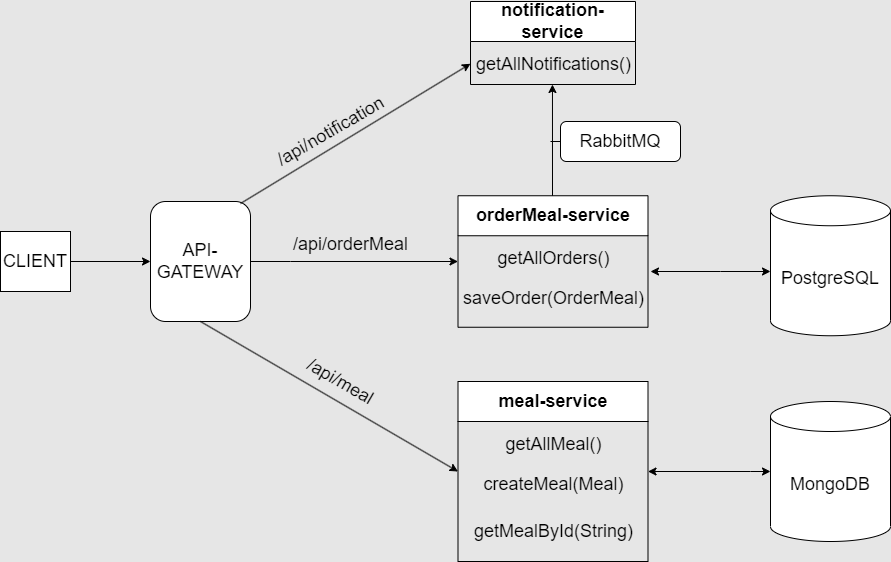

The diagram above was exported from draw.io. Its source (the exported page's mxGraphModel, read from the mxfile embedded in the PNG):
<mxGraphModel dx="1434" dy="788" grid="1" gridSize="10" guides="1" tooltips="1" connect="1" arrows="1" fold="1" page="1" pageScale="1" pageWidth="1100" pageHeight="850" background="#E6E6E6" math="0" shadow="0">
  <root>
    <mxCell id="0" />
    <mxCell id="1" parent="0" />
    <mxCell id="IZ3twTO1v8M1AVA-Sira-1" value="&lt;font style=&quot;font-size: 18px;&quot;&gt;API-GATEWAY&lt;/font&gt;" style="rounded=1;whiteSpace=wrap;html=1;" vertex="1" parent="1">
      <mxGeometry x="200" y="270" width="100" height="120" as="geometry" />
    </mxCell>
    <mxCell id="IZ3twTO1v8M1AVA-Sira-2" value="&lt;font style=&quot;font-size: 18px;&quot;&gt;CLIENT&lt;/font&gt;" style="rounded=0;whiteSpace=wrap;html=1;" vertex="1" parent="1">
      <mxGeometry x="50" y="300" width="70" height="60" as="geometry" />
    </mxCell>
    <mxCell id="IZ3twTO1v8M1AVA-Sira-4" value="" style="endArrow=classic;html=1;rounded=0;entryX=0;entryY=0.5;entryDx=0;entryDy=0;exitX=1;exitY=0.5;exitDx=0;exitDy=0;" edge="1" parent="1" source="IZ3twTO1v8M1AVA-Sira-2" target="IZ3twTO1v8M1AVA-Sira-1">
      <mxGeometry width="50" height="50" relative="1" as="geometry">
        <mxPoint x="130" y="330" as="sourcePoint" />
        <mxPoint x="190" y="330" as="targetPoint" />
      </mxGeometry>
    </mxCell>
    <mxCell id="IZ3twTO1v8M1AVA-Sira-6" value="&lt;font style=&quot;font-size: 18px;&quot;&gt;notification-service&lt;/font&gt;" style="swimlane;whiteSpace=wrap;html=1;startSize=40;" vertex="1" parent="1">
      <mxGeometry x="520" y="70" width="165" height="83" as="geometry">
        <mxRectangle x="490" y="70" width="150" height="100" as="alternateBounds" />
      </mxGeometry>
    </mxCell>
    <mxCell id="IZ3twTO1v8M1AVA-Sira-21" value="&lt;font style=&quot;font-size: 18px;&quot;&gt;getAllNotifications()&lt;/font&gt;" style="text;html=1;align=center;verticalAlign=middle;resizable=0;points=[];autosize=1;strokeColor=none;fillColor=none;" vertex="1" parent="IZ3twTO1v8M1AVA-Sira-6">
      <mxGeometry x="-7.5" y="43" width="180" height="40" as="geometry" />
    </mxCell>
    <mxCell id="IZ3twTO1v8M1AVA-Sira-7" value="" style="endArrow=classic;html=1;rounded=0;exitX=0.9;exitY=0.017;exitDx=0;exitDy=0;exitPerimeter=0;entryX=0;entryY=0.75;entryDx=0;entryDy=0;" edge="1" parent="1" source="IZ3twTO1v8M1AVA-Sira-1" target="IZ3twTO1v8M1AVA-Sira-6">
      <mxGeometry width="50" height="50" relative="1" as="geometry">
        <mxPoint x="290" y="260" as="sourcePoint" />
        <mxPoint x="470" y="140" as="targetPoint" />
        <Array as="points" />
      </mxGeometry>
    </mxCell>
    <mxCell id="IZ3twTO1v8M1AVA-Sira-19" value="&lt;font style=&quot;font-size: 18px;&quot;&gt;/api/notification&lt;/font&gt;" style="text;html=1;align=center;verticalAlign=middle;resizable=0;points=[];autosize=1;strokeColor=none;fillColor=none;rotation=-30;" vertex="1" parent="1">
      <mxGeometry x="310" y="180" width="140" height="40" as="geometry" />
    </mxCell>
    <mxCell id="IZ3twTO1v8M1AVA-Sira-23" value="&lt;font style=&quot;font-size: 18px;&quot;&gt;orderMeal-service&lt;/font&gt;" style="swimlane;whiteSpace=wrap;html=1;startSize=40;" vertex="1" parent="1">
      <mxGeometry x="507.5" y="264.25" width="190" height="131.5" as="geometry">
        <mxRectangle x="490" y="70" width="150" height="100" as="alternateBounds" />
      </mxGeometry>
    </mxCell>
    <mxCell id="IZ3twTO1v8M1AVA-Sira-26" value="&lt;font style=&quot;font-size: 18px;&quot;&gt;getAllOrders()&lt;/font&gt;" style="text;html=1;align=center;verticalAlign=middle;resizable=0;points=[];autosize=1;strokeColor=none;fillColor=none;" vertex="1" parent="IZ3twTO1v8M1AVA-Sira-23">
      <mxGeometry x="25" y="43" width="140" height="40" as="geometry" />
    </mxCell>
    <mxCell id="IZ3twTO1v8M1AVA-Sira-27" value="&lt;font style=&quot;font-size: 18px;&quot;&gt;saveOrder(OrderMeal)&lt;/font&gt;" style="text;html=1;align=center;verticalAlign=middle;resizable=0;points=[];autosize=1;strokeColor=none;fillColor=none;" vertex="1" parent="IZ3twTO1v8M1AVA-Sira-23">
      <mxGeometry x="-5" y="83" width="200" height="40" as="geometry" />
    </mxCell>
    <mxCell id="IZ3twTO1v8M1AVA-Sira-25" value="" style="endArrow=classic;html=1;rounded=0;exitX=1;exitY=0.5;exitDx=0;exitDy=0;entryX=0;entryY=0.5;entryDx=0;entryDy=0;" edge="1" parent="1" source="IZ3twTO1v8M1AVA-Sira-1" target="IZ3twTO1v8M1AVA-Sira-23">
      <mxGeometry width="50" height="50" relative="1" as="geometry">
        <mxPoint x="520" y="400" as="sourcePoint" />
        <mxPoint x="500" y="330" as="targetPoint" />
        <Array as="points">
          <mxPoint x="340" y="330" />
        </Array>
      </mxGeometry>
    </mxCell>
    <mxCell id="IZ3twTO1v8M1AVA-Sira-28" value="&lt;font style=&quot;font-size: 18px;&quot;&gt;/api/orderMeal&lt;/font&gt;" style="text;html=1;align=center;verticalAlign=middle;resizable=0;points=[];autosize=1;strokeColor=none;fillColor=none;" vertex="1" parent="1">
      <mxGeometry x="330" y="293" width="140" height="40" as="geometry" />
    </mxCell>
    <mxCell id="IZ3twTO1v8M1AVA-Sira-31" value="&lt;font style=&quot;font-size: 18px;&quot;&gt;meal-service&lt;/font&gt;" style="swimlane;whiteSpace=wrap;html=1;startSize=40;" vertex="1" parent="1">
      <mxGeometry x="507.5" y="450" width="190" height="180" as="geometry">
        <mxRectangle x="490" y="70" width="150" height="100" as="alternateBounds" />
      </mxGeometry>
    </mxCell>
    <mxCell id="IZ3twTO1v8M1AVA-Sira-32" value="&lt;font style=&quot;font-size: 18px;&quot;&gt;getAllMeal()&lt;/font&gt;" style="text;html=1;align=center;verticalAlign=middle;resizable=0;points=[];autosize=1;strokeColor=none;fillColor=none;" vertex="1" parent="IZ3twTO1v8M1AVA-Sira-31">
      <mxGeometry x="35" y="43" width="120" height="40" as="geometry" />
    </mxCell>
    <mxCell id="IZ3twTO1v8M1AVA-Sira-33" value="&lt;font style=&quot;font-size: 18px;&quot;&gt;createMeal(Meal)&lt;/font&gt;" style="text;html=1;align=center;verticalAlign=middle;resizable=0;points=[];autosize=1;strokeColor=none;fillColor=none;" vertex="1" parent="IZ3twTO1v8M1AVA-Sira-31">
      <mxGeometry x="15" y="83" width="160" height="40" as="geometry" />
    </mxCell>
    <mxCell id="IZ3twTO1v8M1AVA-Sira-35" value="&lt;font style=&quot;font-size: 18px;&quot;&gt;getMealById(String)&lt;/font&gt;" style="text;html=1;align=center;verticalAlign=middle;resizable=0;points=[];autosize=1;strokeColor=none;fillColor=none;" vertex="1" parent="IZ3twTO1v8M1AVA-Sira-31">
      <mxGeometry x="5" y="130" width="180" height="40" as="geometry" />
    </mxCell>
    <mxCell id="IZ3twTO1v8M1AVA-Sira-34" value="" style="endArrow=classic;html=1;rounded=0;entryX=0;entryY=0.5;entryDx=0;entryDy=0;exitX=0.5;exitY=1;exitDx=0;exitDy=0;" edge="1" parent="1" source="IZ3twTO1v8M1AVA-Sira-1" target="IZ3twTO1v8M1AVA-Sira-31">
      <mxGeometry width="50" height="50" relative="1" as="geometry">
        <mxPoint x="250" y="470" as="sourcePoint" />
        <mxPoint x="300" y="420" as="targetPoint" />
      </mxGeometry>
    </mxCell>
    <mxCell id="IZ3twTO1v8M1AVA-Sira-36" value="&lt;font style=&quot;font-size: 18px;&quot;&gt;/api/meal&lt;/font&gt;" style="text;html=1;align=center;verticalAlign=middle;resizable=0;points=[];autosize=1;strokeColor=none;fillColor=none;rotation=30;" vertex="1" parent="1">
      <mxGeometry x="340" y="430" width="100" height="40" as="geometry" />
    </mxCell>
    <mxCell id="IZ3twTO1v8M1AVA-Sira-37" value="" style="endArrow=classic;startArrow=classic;html=1;rounded=0;entryX=0;entryY=0.5;entryDx=0;entryDy=0;entryPerimeter=0;exitX=1;exitY=0.5;exitDx=0;exitDy=0;" edge="1" parent="1" source="IZ3twTO1v8M1AVA-Sira-31" target="IZ3twTO1v8M1AVA-Sira-38">
      <mxGeometry width="50" height="50" relative="1" as="geometry">
        <mxPoint x="700" y="554" as="sourcePoint" />
        <mxPoint x="820" y="555" as="targetPoint" />
        <Array as="points">
          <mxPoint x="800" y="540" />
        </Array>
      </mxGeometry>
    </mxCell>
    <mxCell id="IZ3twTO1v8M1AVA-Sira-38" value="&lt;font style=&quot;font-size: 18px;&quot;&gt;MongoDB&lt;/font&gt;" style="shape=cylinder3;whiteSpace=wrap;html=1;boundedLbl=1;backgroundOutline=1;size=15;" vertex="1" parent="1">
      <mxGeometry x="820" y="470" width="120" height="140" as="geometry" />
    </mxCell>
    <mxCell id="IZ3twTO1v8M1AVA-Sira-40" value="&lt;font style=&quot;font-size: 18px;&quot;&gt;PostgreSQL&lt;/font&gt;" style="shape=cylinder3;whiteSpace=wrap;html=1;boundedLbl=1;backgroundOutline=1;size=15;" vertex="1" parent="1">
      <mxGeometry x="820" y="264.25" width="120" height="140" as="geometry" />
    </mxCell>
    <mxCell id="IZ3twTO1v8M1AVA-Sira-44" value="" style="endArrow=classic;startArrow=classic;html=1;rounded=0;" edge="1" parent="1">
      <mxGeometry width="50" height="50" relative="1" as="geometry">
        <mxPoint x="700" y="340" as="sourcePoint" />
        <mxPoint x="820" y="340" as="targetPoint" />
        <Array as="points">
          <mxPoint x="770" y="340" />
        </Array>
      </mxGeometry>
    </mxCell>
    <mxCell id="IZ3twTO1v8M1AVA-Sira-46" value="" style="endArrow=classic;html=1;rounded=0;entryX=0.497;entryY=1;entryDx=0;entryDy=0;entryPerimeter=0;" edge="1" parent="1" target="IZ3twTO1v8M1AVA-Sira-21">
      <mxGeometry width="50" height="50" relative="1" as="geometry">
        <mxPoint x="602" y="264.25" as="sourcePoint" />
        <mxPoint x="602" y="157.25" as="targetPoint" />
        <Array as="points" />
      </mxGeometry>
    </mxCell>
    <mxCell id="IZ3twTO1v8M1AVA-Sira-48" value="&lt;font style=&quot;font-size: 18px;&quot;&gt;RabbitMQ&lt;/font&gt;" style="rounded=1;whiteSpace=wrap;html=1;" vertex="1" parent="1">
      <mxGeometry x="610" y="190" width="120" height="40" as="geometry" />
    </mxCell>
    <mxCell id="IZ3twTO1v8M1AVA-Sira-49" value="" style="endArrow=none;html=1;rounded=0;entryX=0;entryY=0.5;entryDx=0;entryDy=0;" edge="1" parent="1" target="IZ3twTO1v8M1AVA-Sira-48">
      <mxGeometry width="50" height="50" relative="1" as="geometry">
        <mxPoint x="600" y="210" as="sourcePoint" />
        <mxPoint x="570" y="340" as="targetPoint" />
        <Array as="points" />
      </mxGeometry>
    </mxCell>
  </root>
</mxGraphModel>